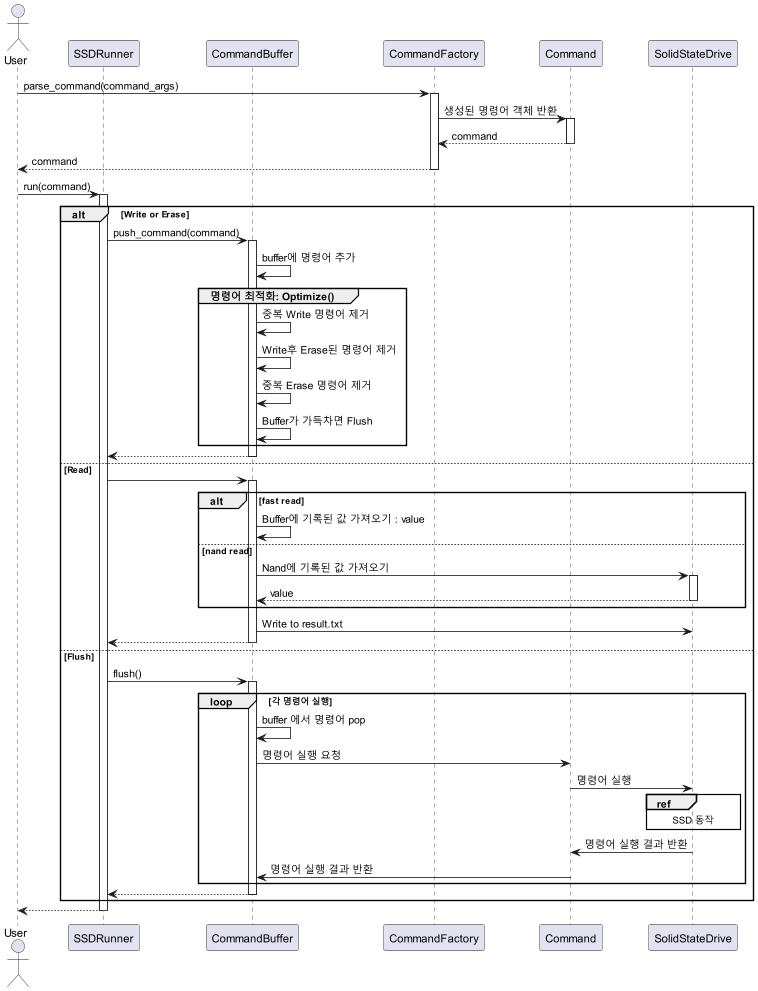

The diagram above was rendered by PlantUML. Its source (embedded in the PNG):
@startuml
actor User

participant SSDRunner
participant CommandBuffer
participant CommandFactory
participant Command
participant SolidStateDrive

User -> CommandFactory: parse_command(command_args)
Activate CommandFactory
CommandFactory -> Command: 생성된 명령어 객체 반환
Activate Command
Command --> CommandFactory : command
Deactivate Command
CommandFactory --> User : command
Deactivate CommandFactory

User -> SSDRunner : run(command)
Activate SSDRunner

alt Write or Erase
    SSDRunner -> CommandBuffer: push_command(command)
    Activate CommandBuffer
    CommandBuffer -> CommandBuffer: buffer에 명령어 추가
    group 명령어 최적화: Optimize()
        CommandBuffer -> CommandBuffer: 중복 Write 명령어 제거
        CommandBuffer -> CommandBuffer: Write후 Erase된 명령어 제거
        CommandBuffer -> CommandBuffer: 중복 Erase 명령어 제거
        CommandBuffer -> CommandBuffer: Buffer가 가득차면 Flush
    end
    CommandBuffer --> SSDRunner
    Deactivate CommandBuffer
else Read
    SSDRunner -> CommandBuffer
    Activate CommandBuffer
    alt fast read
        CommandBuffer -> CommandBuffer: Buffer에 기록된 값 가져오기 : value
    else nand read
        CommandBuffer -> SolidStateDrive: Nand에 기록된 값 가져오기
        Activate SolidStateDrive
        SolidStateDrive --> CommandBuffer : value
        Deactivate SolidStateDrive
    end
    CommandBuffer -> SolidStateDrive : Write to result.txt
    CommandBuffer --> SSDRunner
    Deactivate CommandBuffer
else Flush
    SSDRunner-> CommandBuffer: flush()
    Activate CommandBuffer
    loop 각 명령어 실행
        CommandBuffer -> CommandBuffer: buffer 에서 명령어 pop
        CommandBuffer -> Command: 명령어 실행 요청
        Command -> SolidStateDrive: 명령어 실행
        ref over SolidStateDrive: SSD 동작
        SolidStateDrive -> Command: 명령어 실행 결과 반환
        Command -> CommandBuffer: 명령어 실행 결과 반환
    end
    CommandBuffer --> SSDRunner
    Deactivate CommandBuffer
end


SSDRunner --> User
Deactivate SSDRunner
@enduml